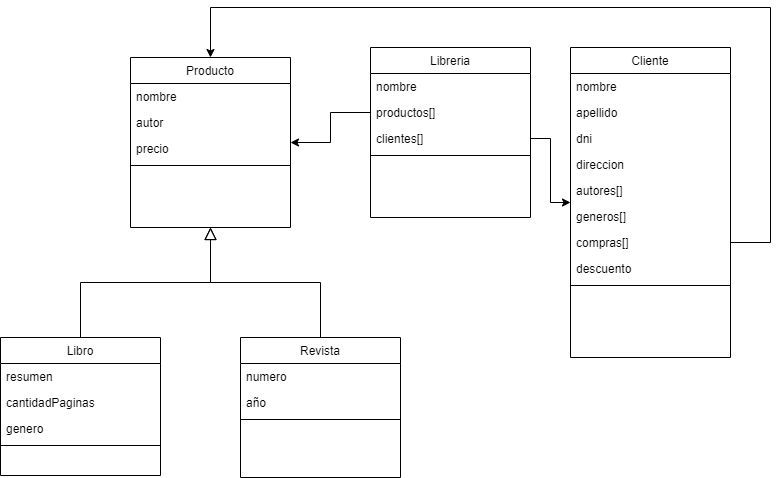

The diagram above was exported from draw.io. Its source (the exported page's mxGraphModel, read from the mxfile embedded in the PNG):
<mxGraphModel dx="1038" dy="624" grid="1" gridSize="10" guides="1" tooltips="1" connect="1" arrows="1" fold="1" page="1" pageScale="1" pageWidth="827" pageHeight="1169" math="0" shadow="0">
  <root>
    <mxCell id="WIyWlLk6GJQsqaUBKTNV-0" />
    <mxCell id="WIyWlLk6GJQsqaUBKTNV-1" parent="WIyWlLk6GJQsqaUBKTNV-0" />
    <mxCell id="zkfFHV4jXpPFQw0GAbJ--6" value="Libro" style="swimlane;fontStyle=0;align=center;verticalAlign=top;childLayout=stackLayout;horizontal=1;startSize=26;horizontalStack=0;resizeParent=1;resizeLast=0;collapsible=1;marginBottom=0;rounded=0;shadow=0;strokeWidth=1;" parent="WIyWlLk6GJQsqaUBKTNV-1" vertex="1">
      <mxGeometry x="20" y="360" width="160" height="138" as="geometry">
        <mxRectangle x="130" y="380" width="160" height="26" as="alternateBounds" />
      </mxGeometry>
    </mxCell>
    <mxCell id="zkfFHV4jXpPFQw0GAbJ--7" value="resumen" style="text;align=left;verticalAlign=top;spacingLeft=4;spacingRight=4;overflow=hidden;rotatable=0;points=[[0,0.5],[1,0.5]];portConstraint=eastwest;" parent="zkfFHV4jXpPFQw0GAbJ--6" vertex="1">
      <mxGeometry y="26" width="160" height="26" as="geometry" />
    </mxCell>
    <mxCell id="Oyw5bf1RpGx8AVVJZ43d-23" value="cantidadPaginas" style="text;align=left;verticalAlign=top;spacingLeft=4;spacingRight=4;overflow=hidden;rotatable=0;points=[[0,0.5],[1,0.5]];portConstraint=eastwest;" vertex="1" parent="zkfFHV4jXpPFQw0GAbJ--6">
      <mxGeometry y="52" width="160" height="26" as="geometry" />
    </mxCell>
    <mxCell id="zkfFHV4jXpPFQw0GAbJ--8" value="genero" style="text;align=left;verticalAlign=top;spacingLeft=4;spacingRight=4;overflow=hidden;rotatable=0;points=[[0,0.5],[1,0.5]];portConstraint=eastwest;rounded=0;shadow=0;html=0;" parent="zkfFHV4jXpPFQw0GAbJ--6" vertex="1">
      <mxGeometry y="78" width="160" height="26" as="geometry" />
    </mxCell>
    <mxCell id="zkfFHV4jXpPFQw0GAbJ--9" value="" style="line;html=1;strokeWidth=1;align=left;verticalAlign=middle;spacingTop=-1;spacingLeft=3;spacingRight=3;rotatable=0;labelPosition=right;points=[];portConstraint=eastwest;" parent="zkfFHV4jXpPFQw0GAbJ--6" vertex="1">
      <mxGeometry y="104" width="160" height="8" as="geometry" />
    </mxCell>
    <mxCell id="zkfFHV4jXpPFQw0GAbJ--12" value="" style="endArrow=block;endSize=10;endFill=0;shadow=0;strokeWidth=1;rounded=0;edgeStyle=elbowEdgeStyle;elbow=vertical;entryX=0.5;entryY=1;entryDx=0;entryDy=0;" parent="WIyWlLk6GJQsqaUBKTNV-1" source="zkfFHV4jXpPFQw0GAbJ--6" target="Oyw5bf1RpGx8AVVJZ43d-0" edge="1">
      <mxGeometry width="160" relative="1" as="geometry">
        <mxPoint x="200" y="203" as="sourcePoint" />
        <mxPoint x="300" y="258" as="targetPoint" />
      </mxGeometry>
    </mxCell>
    <mxCell id="zkfFHV4jXpPFQw0GAbJ--13" value="Revista" style="swimlane;fontStyle=0;align=center;verticalAlign=top;childLayout=stackLayout;horizontal=1;startSize=26;horizontalStack=0;resizeParent=1;resizeLast=0;collapsible=1;marginBottom=0;rounded=0;shadow=0;strokeWidth=1;" parent="WIyWlLk6GJQsqaUBKTNV-1" vertex="1">
      <mxGeometry x="260" y="360" width="160" height="140" as="geometry">
        <mxRectangle x="340" y="380" width="170" height="26" as="alternateBounds" />
      </mxGeometry>
    </mxCell>
    <mxCell id="zkfFHV4jXpPFQw0GAbJ--14" value="numero" style="text;align=left;verticalAlign=top;spacingLeft=4;spacingRight=4;overflow=hidden;rotatable=0;points=[[0,0.5],[1,0.5]];portConstraint=eastwest;" parent="zkfFHV4jXpPFQw0GAbJ--13" vertex="1">
      <mxGeometry y="26" width="160" height="26" as="geometry" />
    </mxCell>
    <mxCell id="Oyw5bf1RpGx8AVVJZ43d-6" value="año" style="text;align=left;verticalAlign=top;spacingLeft=4;spacingRight=4;overflow=hidden;rotatable=0;points=[[0,0.5],[1,0.5]];portConstraint=eastwest;" vertex="1" parent="zkfFHV4jXpPFQw0GAbJ--13">
      <mxGeometry y="52" width="160" height="26" as="geometry" />
    </mxCell>
    <mxCell id="zkfFHV4jXpPFQw0GAbJ--15" value="" style="line;html=1;strokeWidth=1;align=left;verticalAlign=middle;spacingTop=-1;spacingLeft=3;spacingRight=3;rotatable=0;labelPosition=right;points=[];portConstraint=eastwest;" parent="zkfFHV4jXpPFQw0GAbJ--13" vertex="1">
      <mxGeometry y="78" width="160" height="8" as="geometry" />
    </mxCell>
    <mxCell id="zkfFHV4jXpPFQw0GAbJ--16" value="" style="endArrow=block;endSize=10;endFill=0;shadow=0;strokeWidth=1;rounded=0;edgeStyle=elbowEdgeStyle;elbow=vertical;entryX=0.5;entryY=1;entryDx=0;entryDy=0;" parent="WIyWlLk6GJQsqaUBKTNV-1" source="zkfFHV4jXpPFQw0GAbJ--13" target="Oyw5bf1RpGx8AVVJZ43d-0" edge="1">
      <mxGeometry width="160" relative="1" as="geometry">
        <mxPoint x="210" y="373" as="sourcePoint" />
        <mxPoint x="300" y="258" as="targetPoint" />
      </mxGeometry>
    </mxCell>
    <mxCell id="zkfFHV4jXpPFQw0GAbJ--17" value="Libreria" style="swimlane;fontStyle=0;align=center;verticalAlign=top;childLayout=stackLayout;horizontal=1;startSize=26;horizontalStack=0;resizeParent=1;resizeLast=0;collapsible=1;marginBottom=0;rounded=0;shadow=0;strokeWidth=1;" parent="WIyWlLk6GJQsqaUBKTNV-1" vertex="1">
      <mxGeometry x="390" y="70" width="160" height="170" as="geometry">
        <mxRectangle x="550" y="140" width="160" height="26" as="alternateBounds" />
      </mxGeometry>
    </mxCell>
    <mxCell id="zkfFHV4jXpPFQw0GAbJ--18" value="nombre" style="text;align=left;verticalAlign=top;spacingLeft=4;spacingRight=4;overflow=hidden;rotatable=0;points=[[0,0.5],[1,0.5]];portConstraint=eastwest;" parent="zkfFHV4jXpPFQw0GAbJ--17" vertex="1">
      <mxGeometry y="26" width="160" height="26" as="geometry" />
    </mxCell>
    <mxCell id="zkfFHV4jXpPFQw0GAbJ--19" value="productos[]" style="text;align=left;verticalAlign=top;spacingLeft=4;spacingRight=4;overflow=hidden;rotatable=0;points=[[0,0.5],[1,0.5]];portConstraint=eastwest;rounded=0;shadow=0;html=0;" parent="zkfFHV4jXpPFQw0GAbJ--17" vertex="1">
      <mxGeometry y="52" width="160" height="26" as="geometry" />
    </mxCell>
    <mxCell id="zkfFHV4jXpPFQw0GAbJ--21" value="clientes[]" style="text;align=left;verticalAlign=top;spacingLeft=4;spacingRight=4;overflow=hidden;rotatable=0;points=[[0,0.5],[1,0.5]];portConstraint=eastwest;rounded=0;shadow=0;html=0;" parent="zkfFHV4jXpPFQw0GAbJ--17" vertex="1">
      <mxGeometry y="78" width="160" height="26" as="geometry" />
    </mxCell>
    <mxCell id="zkfFHV4jXpPFQw0GAbJ--23" value="" style="line;html=1;strokeWidth=1;align=left;verticalAlign=middle;spacingTop=-1;spacingLeft=3;spacingRight=3;rotatable=0;labelPosition=right;points=[];portConstraint=eastwest;" parent="zkfFHV4jXpPFQw0GAbJ--17" vertex="1">
      <mxGeometry y="104" width="160" height="8" as="geometry" />
    </mxCell>
    <mxCell id="Oyw5bf1RpGx8AVVJZ43d-0" value="Producto" style="swimlane;fontStyle=0;align=center;verticalAlign=top;childLayout=stackLayout;horizontal=1;startSize=26;horizontalStack=0;resizeParent=1;resizeLast=0;collapsible=1;marginBottom=0;rounded=0;shadow=0;strokeWidth=1;" vertex="1" parent="WIyWlLk6GJQsqaUBKTNV-1">
      <mxGeometry x="150" y="80" width="160" height="170" as="geometry">
        <mxRectangle x="550" y="140" width="160" height="26" as="alternateBounds" />
      </mxGeometry>
    </mxCell>
    <mxCell id="Oyw5bf1RpGx8AVVJZ43d-1" value="nombre" style="text;align=left;verticalAlign=top;spacingLeft=4;spacingRight=4;overflow=hidden;rotatable=0;points=[[0,0.5],[1,0.5]];portConstraint=eastwest;" vertex="1" parent="Oyw5bf1RpGx8AVVJZ43d-0">
      <mxGeometry y="26" width="160" height="26" as="geometry" />
    </mxCell>
    <mxCell id="Oyw5bf1RpGx8AVVJZ43d-2" value="autor" style="text;align=left;verticalAlign=top;spacingLeft=4;spacingRight=4;overflow=hidden;rotatable=0;points=[[0,0.5],[1,0.5]];portConstraint=eastwest;rounded=0;shadow=0;html=0;" vertex="1" parent="Oyw5bf1RpGx8AVVJZ43d-0">
      <mxGeometry y="52" width="160" height="26" as="geometry" />
    </mxCell>
    <mxCell id="Oyw5bf1RpGx8AVVJZ43d-3" value="precio" style="text;align=left;verticalAlign=top;spacingLeft=4;spacingRight=4;overflow=hidden;rotatable=0;points=[[0,0.5],[1,0.5]];portConstraint=eastwest;rounded=0;shadow=0;html=0;" vertex="1" parent="Oyw5bf1RpGx8AVVJZ43d-0">
      <mxGeometry y="78" width="160" height="26" as="geometry" />
    </mxCell>
    <mxCell id="Oyw5bf1RpGx8AVVJZ43d-5" value="" style="line;html=1;strokeWidth=1;align=left;verticalAlign=middle;spacingTop=-1;spacingLeft=3;spacingRight=3;rotatable=0;labelPosition=right;points=[];portConstraint=eastwest;" vertex="1" parent="Oyw5bf1RpGx8AVVJZ43d-0">
      <mxGeometry y="104" width="160" height="8" as="geometry" />
    </mxCell>
    <mxCell id="Oyw5bf1RpGx8AVVJZ43d-8" value="Cliente" style="swimlane;fontStyle=0;align=center;verticalAlign=top;childLayout=stackLayout;horizontal=1;startSize=26;horizontalStack=0;resizeParent=1;resizeLast=0;collapsible=1;marginBottom=0;rounded=0;shadow=0;strokeWidth=1;" vertex="1" parent="WIyWlLk6GJQsqaUBKTNV-1">
      <mxGeometry x="590" y="70" width="160" height="310" as="geometry">
        <mxRectangle x="550" y="140" width="160" height="26" as="alternateBounds" />
      </mxGeometry>
    </mxCell>
    <mxCell id="Oyw5bf1RpGx8AVVJZ43d-9" value="nombre" style="text;align=left;verticalAlign=top;spacingLeft=4;spacingRight=4;overflow=hidden;rotatable=0;points=[[0,0.5],[1,0.5]];portConstraint=eastwest;" vertex="1" parent="Oyw5bf1RpGx8AVVJZ43d-8">
      <mxGeometry y="26" width="160" height="26" as="geometry" />
    </mxCell>
    <mxCell id="Oyw5bf1RpGx8AVVJZ43d-10" value="apellido" style="text;align=left;verticalAlign=top;spacingLeft=4;spacingRight=4;overflow=hidden;rotatable=0;points=[[0,0.5],[1,0.5]];portConstraint=eastwest;rounded=0;shadow=0;html=0;" vertex="1" parent="Oyw5bf1RpGx8AVVJZ43d-8">
      <mxGeometry y="52" width="160" height="26" as="geometry" />
    </mxCell>
    <mxCell id="Oyw5bf1RpGx8AVVJZ43d-11" value="dni" style="text;align=left;verticalAlign=top;spacingLeft=4;spacingRight=4;overflow=hidden;rotatable=0;points=[[0,0.5],[1,0.5]];portConstraint=eastwest;rounded=0;shadow=0;html=0;" vertex="1" parent="Oyw5bf1RpGx8AVVJZ43d-8">
      <mxGeometry y="78" width="160" height="26" as="geometry" />
    </mxCell>
    <mxCell id="Oyw5bf1RpGx8AVVJZ43d-13" value="direccion" style="text;align=left;verticalAlign=top;spacingLeft=4;spacingRight=4;overflow=hidden;rotatable=0;points=[[0,0.5],[1,0.5]];portConstraint=eastwest;rounded=0;shadow=0;html=0;" vertex="1" parent="Oyw5bf1RpGx8AVVJZ43d-8">
      <mxGeometry y="104" width="160" height="26" as="geometry" />
    </mxCell>
    <mxCell id="Oyw5bf1RpGx8AVVJZ43d-14" value="autores[]" style="text;align=left;verticalAlign=top;spacingLeft=4;spacingRight=4;overflow=hidden;rotatable=0;points=[[0,0.5],[1,0.5]];portConstraint=eastwest;rounded=0;shadow=0;html=0;" vertex="1" parent="Oyw5bf1RpGx8AVVJZ43d-8">
      <mxGeometry y="130" width="160" height="26" as="geometry" />
    </mxCell>
    <mxCell id="Oyw5bf1RpGx8AVVJZ43d-15" value="generos[]" style="text;align=left;verticalAlign=top;spacingLeft=4;spacingRight=4;overflow=hidden;rotatable=0;points=[[0,0.5],[1,0.5]];portConstraint=eastwest;rounded=0;shadow=0;html=0;" vertex="1" parent="Oyw5bf1RpGx8AVVJZ43d-8">
      <mxGeometry y="156" width="160" height="26" as="geometry" />
    </mxCell>
    <mxCell id="Oyw5bf1RpGx8AVVJZ43d-16" value="compras[]" style="text;align=left;verticalAlign=top;spacingLeft=4;spacingRight=4;overflow=hidden;rotatable=0;points=[[0,0.5],[1,0.5]];portConstraint=eastwest;rounded=0;shadow=0;html=0;" vertex="1" parent="Oyw5bf1RpGx8AVVJZ43d-8">
      <mxGeometry y="182" width="160" height="26" as="geometry" />
    </mxCell>
    <mxCell id="Oyw5bf1RpGx8AVVJZ43d-22" value="descuento" style="text;align=left;verticalAlign=top;spacingLeft=4;spacingRight=4;overflow=hidden;rotatable=0;points=[[0,0.5],[1,0.5]];portConstraint=eastwest;rounded=0;shadow=0;html=0;" vertex="1" parent="Oyw5bf1RpGx8AVVJZ43d-8">
      <mxGeometry y="208" width="160" height="26" as="geometry" />
    </mxCell>
    <mxCell id="Oyw5bf1RpGx8AVVJZ43d-12" value="" style="line;html=1;strokeWidth=1;align=left;verticalAlign=middle;spacingTop=-1;spacingLeft=3;spacingRight=3;rotatable=0;labelPosition=right;points=[];portConstraint=eastwest;" vertex="1" parent="Oyw5bf1RpGx8AVVJZ43d-8">
      <mxGeometry y="234" width="160" height="8" as="geometry" />
    </mxCell>
    <mxCell id="Oyw5bf1RpGx8AVVJZ43d-19" style="edgeStyle=orthogonalEdgeStyle;rounded=0;orthogonalLoop=1;jettySize=auto;html=1;" edge="1" parent="WIyWlLk6GJQsqaUBKTNV-1" source="zkfFHV4jXpPFQw0GAbJ--21" target="Oyw5bf1RpGx8AVVJZ43d-8">
      <mxGeometry relative="1" as="geometry" />
    </mxCell>
    <mxCell id="Oyw5bf1RpGx8AVVJZ43d-20" style="edgeStyle=orthogonalEdgeStyle;rounded=0;orthogonalLoop=1;jettySize=auto;html=1;" edge="1" parent="WIyWlLk6GJQsqaUBKTNV-1" source="zkfFHV4jXpPFQw0GAbJ--19" target="Oyw5bf1RpGx8AVVJZ43d-0">
      <mxGeometry relative="1" as="geometry" />
    </mxCell>
    <mxCell id="Oyw5bf1RpGx8AVVJZ43d-21" style="edgeStyle=orthogonalEdgeStyle;rounded=0;orthogonalLoop=1;jettySize=auto;html=1;entryX=0.5;entryY=0;entryDx=0;entryDy=0;" edge="1" parent="WIyWlLk6GJQsqaUBKTNV-1" source="Oyw5bf1RpGx8AVVJZ43d-16" target="Oyw5bf1RpGx8AVVJZ43d-0">
      <mxGeometry relative="1" as="geometry">
        <Array as="points">
          <mxPoint x="790" y="265" />
          <mxPoint x="790" y="30" />
          <mxPoint x="230" y="30" />
        </Array>
      </mxGeometry>
    </mxCell>
  </root>
</mxGraphModel>